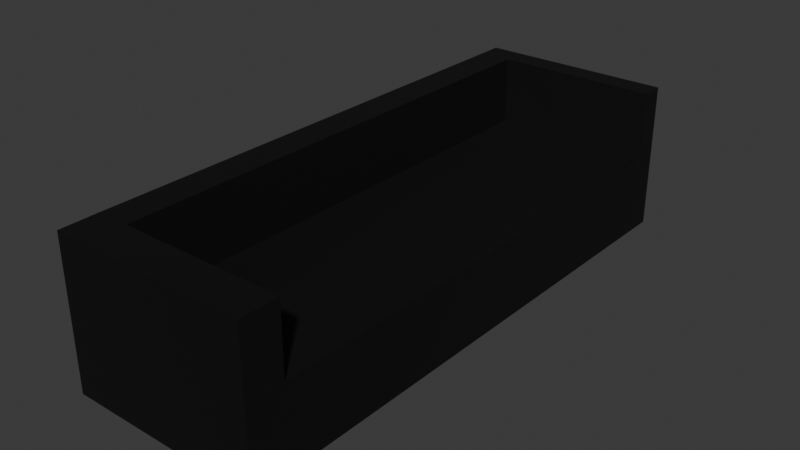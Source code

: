 # Source: Couch2.blend  (saved by Blender 4.4.32; exported with 4.5.12 LTS)
import bpy
from mathutils import Matrix  # noqa: F401  (used for matrix-valued properties, if any)

bpy.ops.wm.read_factory_settings(use_empty=True)
scene = bpy.context.scene
scene.name = 'Scene'

# ---- collections
col_collection = bpy.data.collections.new('Collection'); scene.collection.children.link(col_collection)

# ---- materials (node trees are filled in below, after node groups)
mat_material_001 = bpy.data.materials.new('Material.001')

# ---- material node trees
mat_material_001.use_nodes = True; mat_material_001.node_tree.nodes.clear()
_N = mat_material_001.node_tree.nodes; _L = mat_material_001.node_tree.links
n0 = _N.new('ShaderNodeBsdfPrincipled'); n0.name = 'Principled BSDF'; n0.location = (10, 300)
n0.inputs[0].default_value = (0.0, 0.0, 0.0, 1.0)
n0.inputs[2].default_value = 0.622
n0.inputs[24].default_value = 0.2047
n0.inputs[26].default_value = (0.0, 0.0, 0.0, 1.0)
n1 = _N.new('ShaderNodeOutputMaterial'); n1.name = 'Material Output'; n1.location = (300, 300)
_L.new(n0.outputs[0], n1.inputs[0])
n1.is_active_output = True

# ---- world
world_world = bpy.data.worlds.new('World'); scene.world = world_world
world_world.use_nodes = True; world_world.node_tree.nodes.clear()
_N = world_world.node_tree.nodes; _L = world_world.node_tree.links
n0 = _N.new('ShaderNodeOutputWorld'); n0.name = 'World Output'; n0.location = (300, 300)
n1 = _N.new('ShaderNodeBackground'); n1.name = 'Background'; n1.location = (10, 300)
n1.inputs[0].default_value = (0.05088, 0.05088, 0.05088, 1.0)
_L.new(n1.outputs[0], n0.inputs[0])
n0.is_active_output = True
world_world.color = (0.05088, 0.05088, 0.05088)
world_world.sun_shadow_jitter_overblur = 0.0

# ---- meshes
me_cube_002 = bpy.data.meshes.new('Cube.002')
me_cube_002.from_pydata([(-1.396, -1.0, -1.0), (-1.0, -1.0, 1.0), (-1.397, 1.095, -1.0), (-1.0, 1.0, 1.0), (1.0, -1.0, -1.0), (1.0, -1.0, 1.0), (1.0, 1.095, -1.0), (1.0, 1.0, 1.0), (-1.0, -1.153, -1.0), (-1.0, -1.153, 2.752), (1.0, -1.153, 2.752), (1.0, -1.153, -1.0), (1.0, -1.0, 2.752), (-1.0, -1.0, 2.752), (-1.0, -1.0, 1.0), (-1.0, 1.095, 2.754), (-1.0, 1.095, -1.0), (1.0, 1.095, 2.754), (-1.0, 1.0, 2.753), (1.0, 1.0, 2.754), (-1.0, -1.153, 2.752), (-1.0, -1.0, 2.752), (-1.396, 1.0, -1.0), (-1.396, -1.0, 2.753), (-1.396, 1.0, 2.753), (-1.394, -1.153, -0.9954), (-1.394, -1.153, 2.747), (-1.397, 1.095, 2.754)], [], [(2, 0, 22), (0, 23, 24, 22), (5, 1, 13, 12), (7, 3, 1, 5), (11, 10, 9, 8), (9, 13, 21, 20), (20, 21, 23, 26), (12, 13, 9, 10), (8, 9, 20), (5, 12, 10, 11, 4), (16, 15, 17, 6), (8, 25, 0, 2, 6, 4, 11), (6, 2, 16), (18, 19, 17, 15), (3, 7, 19, 18), (13, 1, 14, 21), (21, 18, 24, 23), (1, 3, 18, 21), (26, 23, 0, 25), (8, 20, 26, 25), (24, 27, 2, 22), (18, 15, 27, 24), (17, 19, 7, 5, 4, 6), (15, 16, 2, 27)])
_uv = me_cube_002.uv_layers.new(name='UVMap')
_uv.uv.foreach_set('vector', [0.125, 0.5, 0.125, 0.75, 0.125, 0.5, 0.375, 0.0, 0.625, 0.0, 0.625, 0.25, 0.375, 0.25, 0.625, 0.75, 0.875, 0.75, 0.875, 0.75, 0.625, 0.75, 0.625, 0.5, 0.875, 0.5, 0.875, 0.75, 0.625, 0.75, 0.375, 0.75, 0.625, 0.75, 0.625, 1.0, 0.375, 1.0, 0.875, 0.75, 0.875, 0.75, 0.875, 0.75, 0.875, 0.75, 0.875, 0.75, 0.875, 0.75, 0.875, 0.75, 0.875, 0.75, 0.625, 0.75, 0.875, 0.75, 0.875, 0.75, 0.625, 0.75, 0.375, 1.0, 0.625, 1.0, 0.625, 1.0, 0.625, 0.75, 0.625, 0.75, 0.625, 0.75, 0.375, 0.75, 0.375, 0.75, 0.375, 0.25, 0.625, 0.25, 0.625, 0.5, 0.375, 0.5, 0.125, 0.75, 0.125, 0.75, 0.125, 0.75, 0.125, 0.5, 0.375, 0.5, 0.375, 0.75, 0.375, 0.75, 0.375, 0.5, 0.125, 0.5, 0.125, 0.5, 0.875, 0.5, 0.625, 0.5, 0.625, 0.5, 0.875, 0.5, 0.875, 0.5, 0.625, 0.5, 0.625, 0.5, 0.875, 0.5, 0.875, 0.75, 0.875, 0.75, 0.875, 0.75, 0.875, 0.75, 0.875, 0.75, 0.875, 0.5, 0.875, 0.5, 0.875, 0.75, 0.875, 0.75, 0.875, 0.5, 0.875, 0.5, 0.875, 0.75, 0.625, 0.0, 0.625, 0.0, 0.375, 0.0, 0.375, 0.0, 0.375, 1.0, 0.625, 1.0, 0.625, 1.0, 0.375, 1.0, 0.625, 0.25, 0.625, 0.25, 0.375, 0.25, 0.375, 0.25, 0.875, 0.5, 0.875, 0.5, 0.875, 0.5, 0.875, 0.5, 0.625, 0.5, 0.625, 0.5, 0.625, 0.5, 0.625, 0.75, 0.375, 0.75, 0.375, 0.5, 0.625, 0.25, 0.375, 0.25, 0.375, 0.25, 0.625, 0.25])
me_cube_002.materials.append(mat_material_001)
me_cube_002.update()

# ---- objects
ob_cube = bpy.data.objects.new('Cube', me_cube_002)

# ---- transforms, parenting, visibility, modifiers, constraints
ob_cube.location = (-1.839, 0.04415, 0.1815)
ob_cube.scale = (1.0, 3.053, 0.4839)
_m = ob_cube.modifiers.new('Bevel', 'BEVEL')
_m.width = 1.0
_m.width_pct = 1.0
_m.affect = 'VERTICES'

# ---- collection membership
col_collection.objects.link(ob_cube)

# ---- scene / render settings (as saved in the file)
scene.frame_start = 1; scene.frame_end = 250; scene.frame_set(1)
scene.render.engine = 'BLENDER_EEVEE_NEXT'
bpy.context.view_layer.update()

# ---- added for rendering (the .blend has no active camera and no usable light): camera, sun
cam_auto = bpy.data.cameras.new('AutoCamera')
cam_auto.lens = 50.0
cam_auto.sensor_width = 36.0
cam_auto.clip_end = 1000.0
ob_auto_camera = bpy.data.objects.new('AutoCamera', cam_auto)
scene.collection.objects.link(ob_auto_camera)
ob_auto_camera.location = (4.89548, -8.36477, 6.15201)
ob_auto_camera.rotation_euler = (1.09748, -7.21219e-08, 0.694738)
scene.camera = ob_auto_camera
light_auto_sun = bpy.data.lights.new('AutoSun', 'SUN')
light_auto_sun.energy = 3.0
light_auto_sun.angle = 0.0523599
ob_auto_sun = bpy.data.objects.new('AutoSun', light_auto_sun)
scene.collection.objects.link(ob_auto_sun)
ob_auto_sun.rotation_euler = (0.872665, 0.174533, 0.523599)
bpy.context.view_layer.update()
